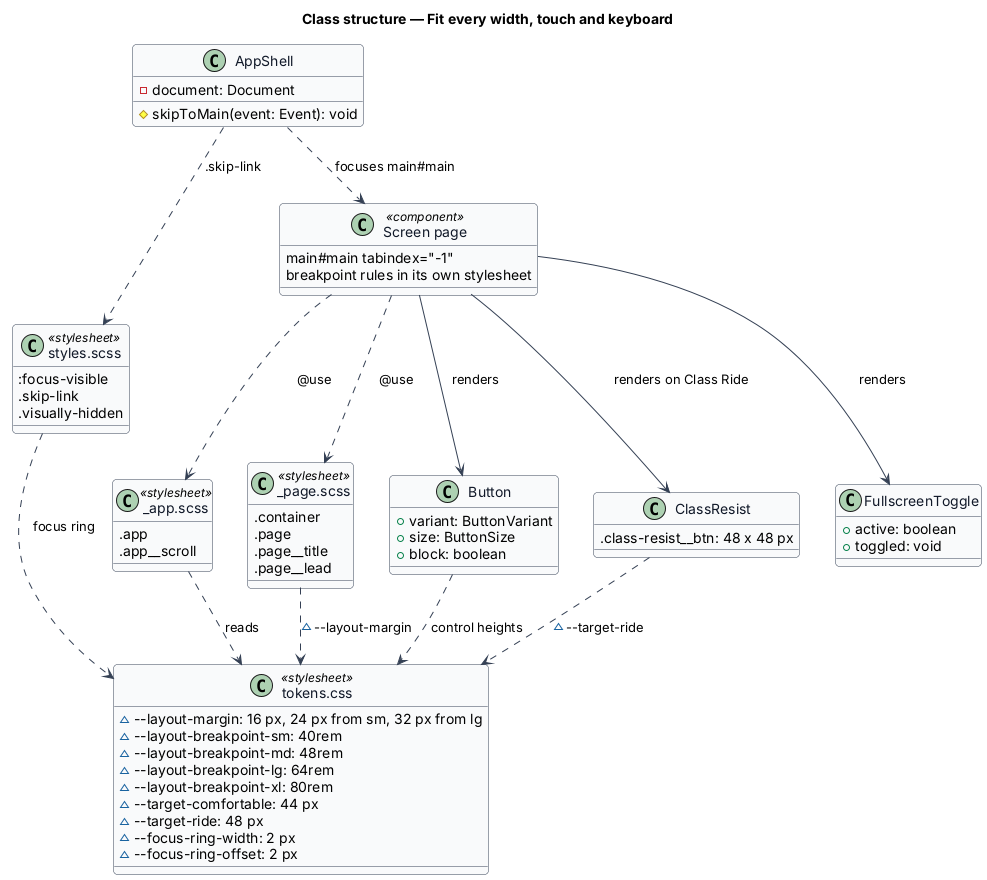

The diagram above was rendered by PlantUML. Its source (embedded in the PNG):
@startuml
' --- shared skin header ---
skinparam backgroundColor #FFFFFF
skinparam shadowing false
skinparam roundcorner 8
skinparam defaultFontName Arial
skinparam ArrowColor #344054
skinparam class {
  BorderColor #344054
  FontColor #101828
  BackgroundColor #F9FAFB
}
' --------------------------
title Class structure — Fit every width, touch and keyboard

class "tokens.css" as Tokens <<stylesheet>> {
  ~--layout-margin: 16 px, 24 px from sm, 32 px from lg
  ~--layout-breakpoint-sm: 40rem
  ~--layout-breakpoint-md: 48rem
  ~--layout-breakpoint-lg: 64rem
  ~--layout-breakpoint-xl: 80rem
  ~--target-comfortable: 44 px
  ~--target-ride: 48 px
  ~--focus-ring-width: 2 px
  ~--focus-ring-offset: 2 px
}
class "styles.scss" as Styles <<stylesheet>> {
  :focus-visible
  .skip-link
  .visually-hidden
}
class "_app.scss" as AppPartial <<stylesheet>> {
  .app
  .app~__scroll
}
class "_page.scss" as PagePartial <<stylesheet>> {
  .container
  .page
  .page~__title
  .page~__lead
}
class AppShell {
  -document: Document
  #skipToMain(event: Event): void
}
class "Screen page" as Page <<component>> {
  main#main tabindex="-1"
  breakpoint rules in its own stylesheet
}
class Button {
  +variant: ButtonVariant
  +size: ButtonSize
  +block: boolean
}
class ClassResist {
  .class-resist~__btn: 48 x 48 px
}
class FullscreenToggle {
  +active: boolean
  +toggled: void
}

AppShell ..> Page : focuses main#main
AppShell ..> Styles : .skip-link
Page ..> AppPartial : @use
Page ..> PagePartial : @use
Page --> Button : renders
Page --> ClassResist : renders on Class Ride
Page --> FullscreenToggle : renders
AppPartial ..> Tokens : reads
PagePartial ..> Tokens : ~--layout-margin
Button ..> Tokens : control heights
ClassResist ..> Tokens : ~--target-ride
Styles ..> Tokens : focus ring
@enduml